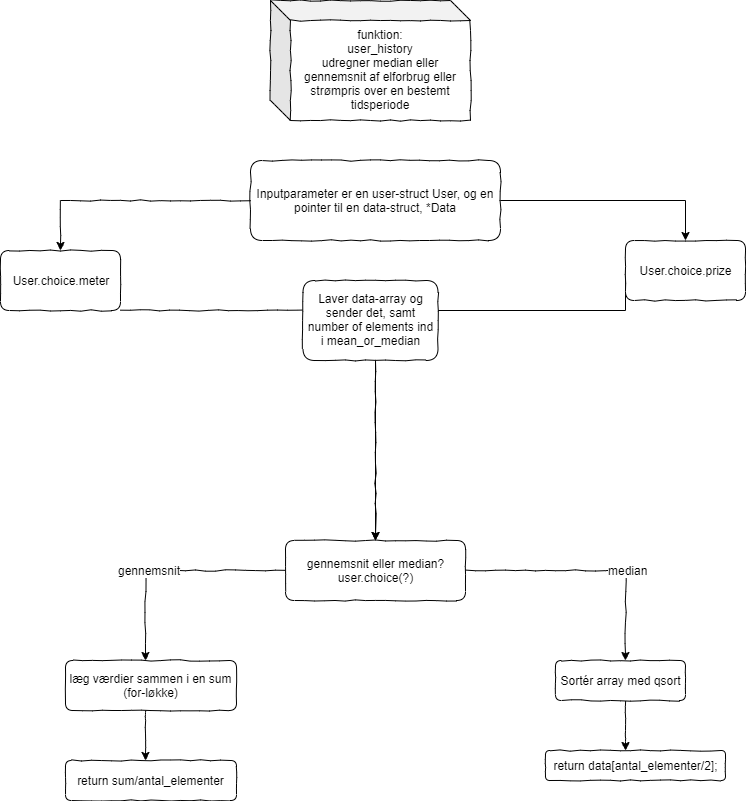

The diagram above was exported from draw.io. Its source (the exported page's mxGraphModel, read from the mxfile embedded in the PNG):
<mxGraphModel dx="1038" dy="605" grid="1" gridSize="10" guides="1" tooltips="1" connect="1" arrows="1" fold="1" page="1" pageScale="1" pageWidth="850" pageHeight="1100" math="0" shadow="0">
  <root>
    <mxCell id="0" />
    <mxCell id="1" parent="0" />
    <mxCell id="cWiPgNyUhr6rMcC0leOL-28" value="funktion:&lt;br&gt;user_history&lt;br&gt;udregner median eller gennemsnit af elforbrug eller strømpris over en bestemt tidsperiode" style="shape=cube;whiteSpace=wrap;html=1;boundedLbl=1;backgroundOutline=1;darkOpacity=0.05;darkOpacity2=0.1;comic=1;" parent="1" vertex="1">
      <mxGeometry x="300" y="40" width="200" height="120" as="geometry" />
    </mxCell>
    <mxCell id="0Z1qSfVyn-SgImHJUNOz-3" value="" style="edgeStyle=orthogonalEdgeStyle;rounded=0;comic=1;orthogonalLoop=1;jettySize=auto;html=1;" parent="1" source="cBQXe9iUkDULc6OUNudp-1" target="0Z1qSfVyn-SgImHJUNOz-2" edge="1">
      <mxGeometry relative="1" as="geometry">
        <Array as="points">
          <mxPoint x="405" y="350" />
        </Array>
      </mxGeometry>
    </mxCell>
    <mxCell id="cBQXe9iUkDULc6OUNudp-4" style="edgeStyle=orthogonalEdgeStyle;rounded=0;orthogonalLoop=1;jettySize=auto;html=1;exitX=1;exitY=0.5;exitDx=0;exitDy=0;entryX=0.5;entryY=0;entryDx=0;entryDy=0;" edge="1" parent="1" source="0Z1qSfVyn-SgImHJUNOz-1" target="cBQXe9iUkDULc6OUNudp-3">
      <mxGeometry relative="1" as="geometry">
        <mxPoint x="720" y="240" as="targetPoint" />
      </mxGeometry>
    </mxCell>
    <mxCell id="0Z1qSfVyn-SgImHJUNOz-1" value="Inputparameter er en user-struct User, og en pointer til en data-struct, *Data" style="rounded=1;whiteSpace=wrap;html=1;comic=1;gradientColor=none;" parent="1" vertex="1">
      <mxGeometry x="280" y="200" width="250" height="80" as="geometry" />
    </mxCell>
    <mxCell id="0Z1qSfVyn-SgImHJUNOz-6" style="edgeStyle=orthogonalEdgeStyle;rounded=0;comic=1;orthogonalLoop=1;jettySize=auto;html=1;exitX=0;exitY=0.5;exitDx=0;exitDy=0;" parent="1" source="0Z1qSfVyn-SgImHJUNOz-2" edge="1">
      <mxGeometry relative="1" as="geometry">
        <mxPoint x="175" y="700" as="targetPoint" />
      </mxGeometry>
    </mxCell>
    <mxCell id="0Z1qSfVyn-SgImHJUNOz-9" value="gennemsnit" style="text;html=1;align=center;verticalAlign=middle;resizable=0;points=[];;labelBackgroundColor=#ffffff;" parent="0Z1qSfVyn-SgImHJUNOz-6" vertex="1" connectable="0">
      <mxGeometry x="0.193" y="-1" relative="1" as="geometry">
        <mxPoint as="offset" />
      </mxGeometry>
    </mxCell>
    <mxCell id="0Z1qSfVyn-SgImHJUNOz-7" style="edgeStyle=orthogonalEdgeStyle;rounded=0;comic=1;orthogonalLoop=1;jettySize=auto;html=1;exitX=1;exitY=0.5;exitDx=0;exitDy=0;" parent="1" source="0Z1qSfVyn-SgImHJUNOz-2" edge="1">
      <mxGeometry relative="1" as="geometry">
        <mxPoint x="655" y="700" as="targetPoint" />
      </mxGeometry>
    </mxCell>
    <mxCell id="0Z1qSfVyn-SgImHJUNOz-10" value="median" style="text;html=1;align=center;verticalAlign=middle;resizable=0;points=[];;labelBackgroundColor=#ffffff;" parent="0Z1qSfVyn-SgImHJUNOz-7" vertex="1" connectable="0">
      <mxGeometry x="0.28" y="2" relative="1" as="geometry">
        <mxPoint y="-1" as="offset" />
      </mxGeometry>
    </mxCell>
    <mxCell id="0Z1qSfVyn-SgImHJUNOz-2" value="gennemsnit eller median?&lt;br&gt;user.choice(?)" style="rounded=1;whiteSpace=wrap;html=1;comic=1;gradientColor=none;" parent="1" vertex="1">
      <mxGeometry x="315" y="580" width="180" height="60" as="geometry" />
    </mxCell>
    <mxCell id="v4z8UZv-CqT5neOxCGCb-2" value="" style="edgeStyle=orthogonalEdgeStyle;rounded=0;comic=1;orthogonalLoop=1;jettySize=auto;html=1;" parent="1" source="0Z1qSfVyn-SgImHJUNOz-11" target="v4z8UZv-CqT5neOxCGCb-1" edge="1">
      <mxGeometry relative="1" as="geometry">
        <Array as="points">
          <mxPoint x="655" y="770" />
          <mxPoint x="655" y="770" />
        </Array>
      </mxGeometry>
    </mxCell>
    <mxCell id="0Z1qSfVyn-SgImHJUNOz-11" value="Sortér array med qsort" style="rounded=1;whiteSpace=wrap;html=1;comic=1;gradientColor=none;" parent="1" vertex="1">
      <mxGeometry x="585" y="700" width="130" height="40" as="geometry" />
    </mxCell>
    <mxCell id="v4z8UZv-CqT5neOxCGCb-1" value="return data[antal_elementer/2];" style="rounded=1;whiteSpace=wrap;html=1;comic=1;gradientColor=none;" parent="1" vertex="1">
      <mxGeometry x="575" y="790" width="180" height="30" as="geometry" />
    </mxCell>
    <mxCell id="0Z1qSfVyn-SgImHJUNOz-14" value="" style="edgeStyle=orthogonalEdgeStyle;rounded=0;comic=1;orthogonalLoop=1;jettySize=auto;html=1;" parent="1" source="0Z1qSfVyn-SgImHJUNOz-12" target="0Z1qSfVyn-SgImHJUNOz-13" edge="1">
      <mxGeometry relative="1" as="geometry">
        <Array as="points">
          <mxPoint x="175" y="760" />
          <mxPoint x="175" y="760" />
        </Array>
      </mxGeometry>
    </mxCell>
    <mxCell id="0Z1qSfVyn-SgImHJUNOz-12" value="læg værdier sammen i en sum (for-løkke)" style="rounded=1;whiteSpace=wrap;html=1;comic=1;gradientColor=none;" parent="1" vertex="1">
      <mxGeometry x="95" y="700" width="171" height="50" as="geometry" />
    </mxCell>
    <mxCell id="0Z1qSfVyn-SgImHJUNOz-13" value="return sum/antal_elementer" style="rounded=1;whiteSpace=wrap;html=1;comic=1;gradientColor=none;" parent="1" vertex="1">
      <mxGeometry x="95" y="800" width="171" height="40" as="geometry" />
    </mxCell>
    <mxCell id="cBQXe9iUkDULc6OUNudp-1" value="User.choice.meter" style="rounded=1;whiteSpace=wrap;html=1;comic=1;shadow=0;" vertex="1" parent="1">
      <mxGeometry x="30" y="290" width="120" height="60" as="geometry" />
    </mxCell>
    <mxCell id="cBQXe9iUkDULc6OUNudp-2" value="" style="edgeStyle=orthogonalEdgeStyle;rounded=0;comic=1;orthogonalLoop=1;jettySize=auto;html=1;" edge="1" parent="1" source="0Z1qSfVyn-SgImHJUNOz-1" target="cBQXe9iUkDULc6OUNudp-1">
      <mxGeometry relative="1" as="geometry">
        <mxPoint x="405" y="280" as="sourcePoint" />
        <mxPoint x="405" y="580" as="targetPoint" />
      </mxGeometry>
    </mxCell>
    <mxCell id="cBQXe9iUkDULc6OUNudp-5" style="edgeStyle=orthogonalEdgeStyle;rounded=0;orthogonalLoop=1;jettySize=auto;html=1;exitX=0;exitY=0.5;exitDx=0;exitDy=0;" edge="1" parent="1" source="cBQXe9iUkDULc6OUNudp-3" target="0Z1qSfVyn-SgImHJUNOz-2">
      <mxGeometry relative="1" as="geometry">
        <Array as="points">
          <mxPoint x="655" y="350" />
          <mxPoint x="405" y="350" />
        </Array>
      </mxGeometry>
    </mxCell>
    <mxCell id="cBQXe9iUkDULc6OUNudp-3" value="User.choice.prize" style="rounded=1;whiteSpace=wrap;html=1;comic=1;" vertex="1" parent="1">
      <mxGeometry x="655" y="280" width="120" height="60" as="geometry" />
    </mxCell>
    <mxCell id="cBQXe9iUkDULc6OUNudp-7" value="Laver data-array og sender det, samt number of elements ind i mean_or_median" style="rounded=1;whiteSpace=wrap;html=1;shadow=0;comic=1;" vertex="1" parent="1">
      <mxGeometry x="332.5" y="320" width="135" height="80" as="geometry" />
    </mxCell>
  </root>
</mxGraphModel>